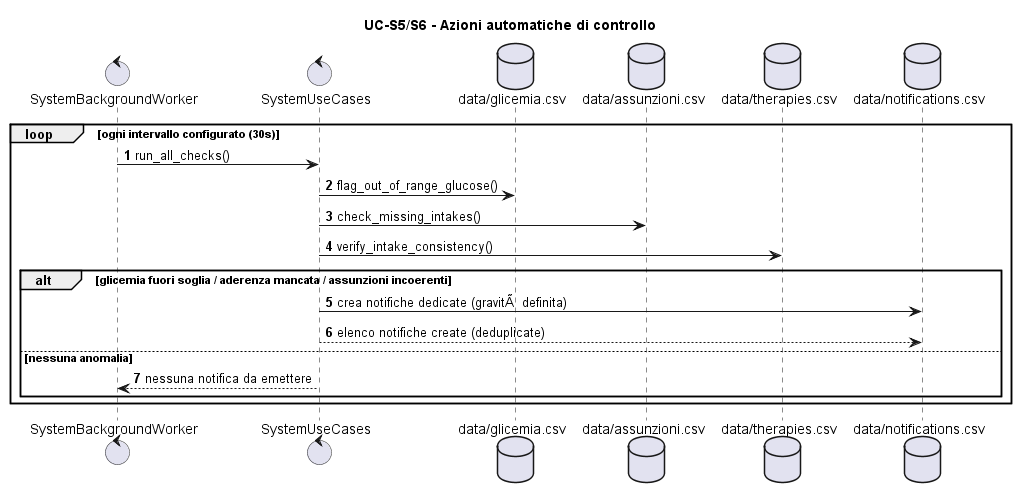

The diagram above was rendered by PlantUML. Its source (embedded in the PNG):
@startuml sequence-s6-notifica
title UC-S5/S6 - Azioni automatiche di controllo
autonumber
control "SystemBackgroundWorker" as WK
control "SystemUseCases" as SYS
database "data/glicemia.csv" as GL
database "data/assunzioni.csv" as AS
database "data/therapies.csv" as TH
database "data/notifications.csv" as NOT

loop ogni intervallo configurato (30s)
  WK -> SYS : run_all_checks()
  SYS -> GL : flag_out_of_range_glucose()
  SYS -> AS : check_missing_intakes()
  SYS -> TH : verify_intake_consistency()
  alt glicemia fuori soglia / aderenza mancata / assunzioni incoerenti
    SYS -> NOT : crea notifiche dedicate (gravitÃ  definita)
    SYS --> NOT : elenco notifiche create (deduplicate)
    else nessuna anomalia
      SYS --> WK : nessuna notifica da emettere
    end
  end

@enduml